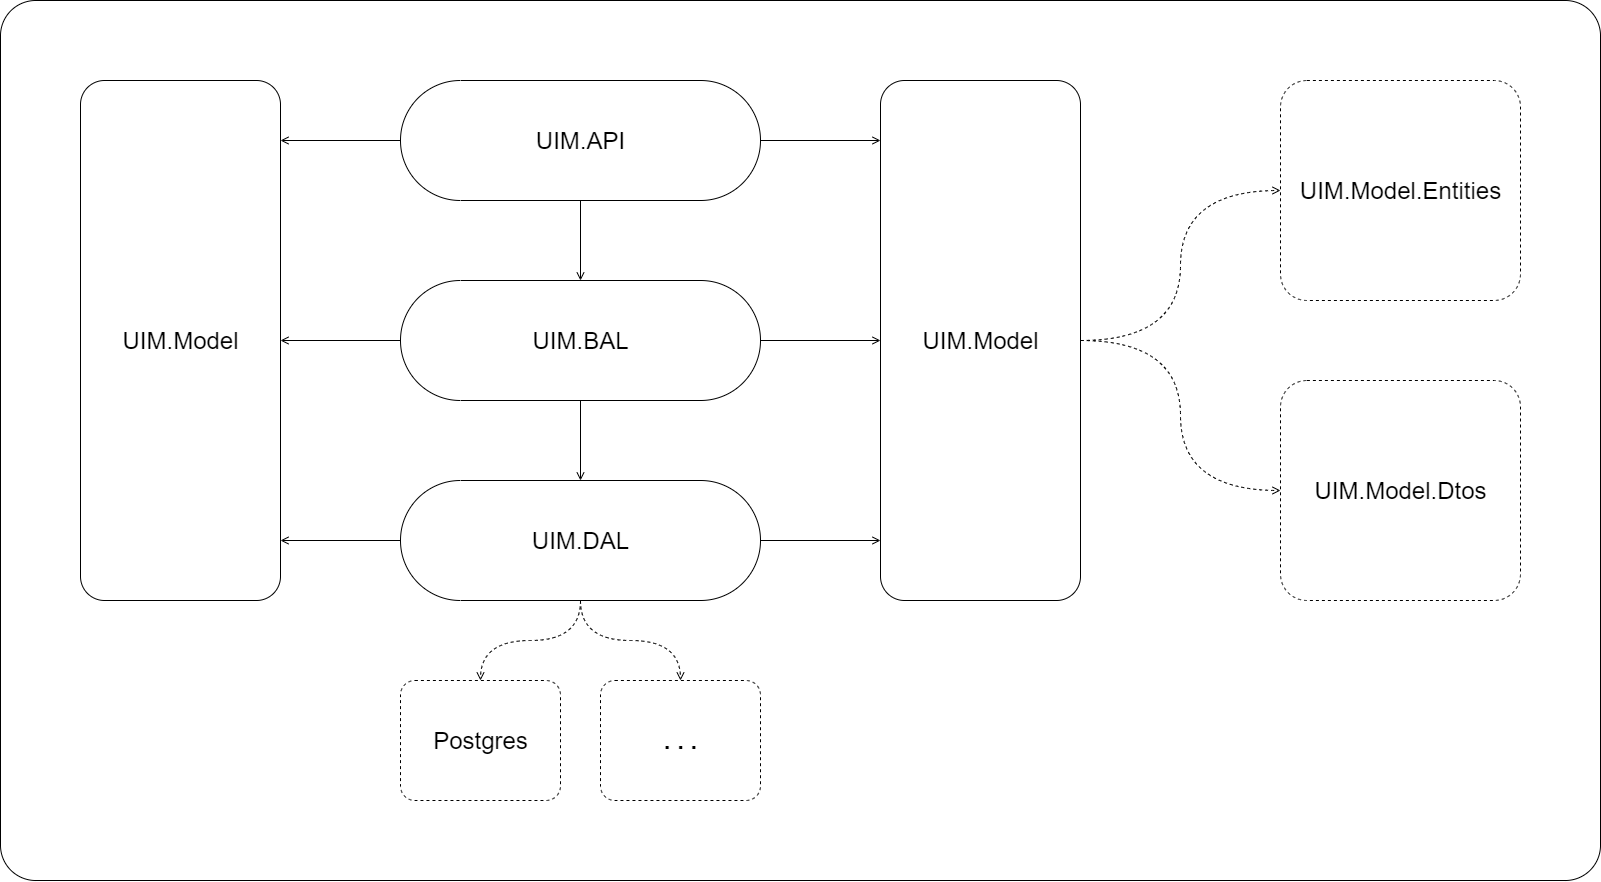

The diagram above was exported from draw.io. Its source (the exported page's mxGraphModel, read from the mxfile embedded in the PNG):
<mxGraphModel dx="2348" dy="1437" grid="1" gridSize="10" guides="1" tooltips="1" connect="1" arrows="1" fold="1" page="0" pageScale="1" pageWidth="850" pageHeight="1100" math="0" shadow="0">
  <root>
    <mxCell id="0" />
    <mxCell id="1" parent="0" />
    <mxCell id="32" value="" style="group;fontSize=24;" vertex="1" connectable="0" parent="1">
      <mxGeometry y="200" width="1600" height="880" as="geometry" />
    </mxCell>
    <mxCell id="27" value="" style="html=1;dashed=0;whitespace=wrap;rounded=1;arcSize=4;labelBackgroundColor=none;fillColor=default;fontColor=default;labelBorderColor=none;fontSize=24;" parent="32" vertex="1">
      <mxGeometry width="1600" height="880" as="geometry" />
    </mxCell>
    <mxCell id="5" value="UIM.API" style="html=1;dashed=0;whitespace=wrap;shape=mxgraph.dfd.start;fontSize=24;" parent="32" vertex="1">
      <mxGeometry x="400" y="80" width="360" height="120" as="geometry" />
    </mxCell>
    <mxCell id="7" value="UIM.DAL" style="html=1;dashed=0;whitespace=wrap;shape=mxgraph.dfd.start;fontSize=24;" parent="32" vertex="1">
      <mxGeometry x="400" y="480" width="360" height="120" as="geometry" />
    </mxCell>
    <mxCell id="9" style="edgeStyle=orthogonalEdgeStyle;html=1;endArrow=open;endFill=0;fontSize=24;" parent="32" source="10" target="7" edge="1">
      <mxGeometry relative="1" as="geometry" />
    </mxCell>
    <mxCell id="10" value="UIM.BAL" style="html=1;dashed=0;whitespace=wrap;shape=mxgraph.dfd.start;fontSize=24;" parent="32" vertex="1">
      <mxGeometry x="400" y="280" width="360" height="120" as="geometry" />
    </mxCell>
    <mxCell id="4" style="edgeStyle=orthogonalEdgeStyle;html=1;endArrow=open;endFill=0;fontSize=24;" parent="32" source="5" target="10" edge="1">
      <mxGeometry relative="1" as="geometry" />
    </mxCell>
    <mxCell id="11" value="&lt;span style=&quot;font-family: helvetica; font-size: 24px; font-style: normal; font-weight: 400; letter-spacing: normal; text-align: center; text-indent: 0px; text-transform: none; word-spacing: 0px; display: inline; float: none;&quot;&gt;UIM.Model&lt;/span&gt;" style="html=1;dashed=0;whitespace=wrap;rounded=1;arcSize=12;labelBackgroundColor=none;fillColor=default;fontColor=default;labelBorderColor=none;fontSize=24;" parent="32" vertex="1">
      <mxGeometry x="880" y="80" width="200" height="520" as="geometry" />
    </mxCell>
    <mxCell id="19" style="edgeStyle=orthogonalEdgeStyle;shape=connector;rounded=1;html=1;labelBackgroundColor=default;fontFamily=Helvetica;fontSize=24;fontColor=default;endArrow=open;endFill=0;strokeColor=default;" parent="32" source="5" target="11" edge="1">
      <mxGeometry relative="1" as="geometry">
        <Array as="points">
          <mxPoint x="920" y="140" />
          <mxPoint x="920" y="140" />
        </Array>
      </mxGeometry>
    </mxCell>
    <mxCell id="6" style="edgeStyle=orthogonalEdgeStyle;html=1;endArrow=open;endFill=0;fontSize=24;" parent="32" source="7" target="11" edge="1">
      <mxGeometry relative="1" as="geometry">
        <Array as="points">
          <mxPoint x="930" y="540" />
          <mxPoint x="930" y="540" />
        </Array>
      </mxGeometry>
    </mxCell>
    <mxCell id="8" style="edgeStyle=orthogonalEdgeStyle;html=1;endArrow=open;endFill=0;fontSize=24;" parent="32" source="10" target="11" edge="1">
      <mxGeometry relative="1" as="geometry">
        <Array as="points">
          <mxPoint x="920" y="340" />
          <mxPoint x="920" y="340" />
        </Array>
      </mxGeometry>
    </mxCell>
    <mxCell id="12" value="&lt;span style=&quot;font-family: helvetica; font-size: 24px; font-style: normal; font-weight: 400; letter-spacing: normal; text-align: center; text-indent: 0px; text-transform: none; word-spacing: 0px; display: inline; float: none;&quot;&gt;UIM.Model.Dtos&lt;/span&gt;" style="html=1;dashed=1;whitespace=wrap;rounded=1;arcSize=12;labelBackgroundColor=none;fillColor=default;fontColor=default;labelBorderColor=none;fontSize=24;" parent="32" vertex="1">
      <mxGeometry x="1280" y="380" width="240" height="220" as="geometry" />
    </mxCell>
    <mxCell id="17" style="edgeStyle=orthogonalEdgeStyle;curved=1;html=1;endArrow=open;endFill=0;dashed=1;fontSize=24;" parent="32" source="11" target="12" edge="1">
      <mxGeometry relative="1" as="geometry" />
    </mxCell>
    <mxCell id="13" value="&lt;span style=&quot;font-family: helvetica; font-size: 24px; font-style: normal; font-weight: 400; letter-spacing: normal; text-align: center; text-indent: 0px; text-transform: none; word-spacing: 0px; display: inline; float: none;&quot;&gt;UIM.Model.Entities&lt;/span&gt;" style="html=1;dashed=1;whitespace=wrap;rounded=1;arcSize=12;labelBackgroundColor=none;fillColor=default;fontColor=default;labelBorderColor=none;fontSize=24;" parent="32" vertex="1">
      <mxGeometry x="1280" y="80" width="240" height="220" as="geometry" />
    </mxCell>
    <mxCell id="15" style="edgeStyle=orthogonalEdgeStyle;html=1;curved=1;endArrow=open;endFill=0;dashed=1;fontSize=24;" parent="32" source="11" target="13" edge="1">
      <mxGeometry relative="1" as="geometry" />
    </mxCell>
    <mxCell id="21" style="edgeStyle=orthogonalEdgeStyle;curved=1;html=1;endArrow=open;endFill=0;dashed=1;fontSize=24;" parent="32" source="7" target="22" edge="1">
      <mxGeometry relative="1" as="geometry">
        <mxPoint x="280" y="760" as="sourcePoint" />
      </mxGeometry>
    </mxCell>
    <mxCell id="22" value="&lt;font face=&quot;helvetica&quot; style=&quot;font-size: 24px;&quot;&gt;Postgres&lt;/font&gt;" style="html=1;dashed=1;whitespace=wrap;rounded=1;arcSize=12;fontSize=24;" parent="32" vertex="1">
      <mxGeometry x="400" y="680" width="160" height="120" as="geometry" />
    </mxCell>
    <mxCell id="25" value="&lt;font face=&quot;helvetica&quot; style=&quot;font-size: 24px;&quot;&gt;. . .&lt;/font&gt;" style="html=1;dashed=1;whitespace=wrap;rounded=1;arcSize=12;fontStyle=1;fontSize=24;" parent="32" vertex="1">
      <mxGeometry x="600" y="680" width="160" height="120" as="geometry" />
    </mxCell>
    <mxCell id="26" style="edgeStyle=orthogonalEdgeStyle;curved=1;html=1;endArrow=open;endFill=0;dashed=1;fontSize=24;" parent="32" source="7" target="25" edge="1">
      <mxGeometry relative="1" as="geometry">
        <mxPoint x="600" y="620" as="sourcePoint" />
        <mxPoint x="500" y="740" as="targetPoint" />
      </mxGeometry>
    </mxCell>
    <mxCell id="28" style="edgeStyle=orthogonalEdgeStyle;shape=connector;rounded=1;html=1;labelBackgroundColor=default;fontFamily=Helvetica;fontSize=24;fontColor=default;endArrow=open;endFill=0;strokeColor=default;" parent="32" source="5" target="31" edge="1">
      <mxGeometry relative="1" as="geometry">
        <Array as="points">
          <mxPoint x="280" y="140" />
          <mxPoint x="280" y="140" />
        </Array>
        <mxPoint x="-100" y="140" as="sourcePoint" />
      </mxGeometry>
    </mxCell>
    <mxCell id="29" style="edgeStyle=orthogonalEdgeStyle;html=1;endArrow=open;endFill=0;fontSize=24;" parent="32" source="7" target="31" edge="1">
      <mxGeometry relative="1" as="geometry">
        <Array as="points">
          <mxPoint x="260" y="540" />
          <mxPoint x="260" y="540" />
        </Array>
        <mxPoint x="-100" y="540" as="sourcePoint" />
      </mxGeometry>
    </mxCell>
    <mxCell id="30" style="edgeStyle=orthogonalEdgeStyle;html=1;endArrow=open;endFill=0;fontSize=24;" parent="32" source="10" target="31" edge="1">
      <mxGeometry relative="1" as="geometry">
        <Array as="points" />
        <mxPoint x="-100" y="340" as="sourcePoint" />
      </mxGeometry>
    </mxCell>
    <mxCell id="31" value="&lt;span style=&quot;font-family: helvetica; font-size: 24px; font-style: normal; font-weight: 400; letter-spacing: normal; text-align: center; text-indent: 0px; text-transform: none; word-spacing: 0px; display: inline; float: none;&quot;&gt;UIM.Model&lt;/span&gt;" style="html=1;dashed=0;whitespace=wrap;rounded=1;arcSize=12;labelBackgroundColor=none;fillColor=default;fontColor=default;labelBorderColor=none;fontSize=24;" parent="32" vertex="1">
      <mxGeometry x="80" y="80" width="200" height="520" as="geometry" />
    </mxCell>
  </root>
</mxGraphModel>